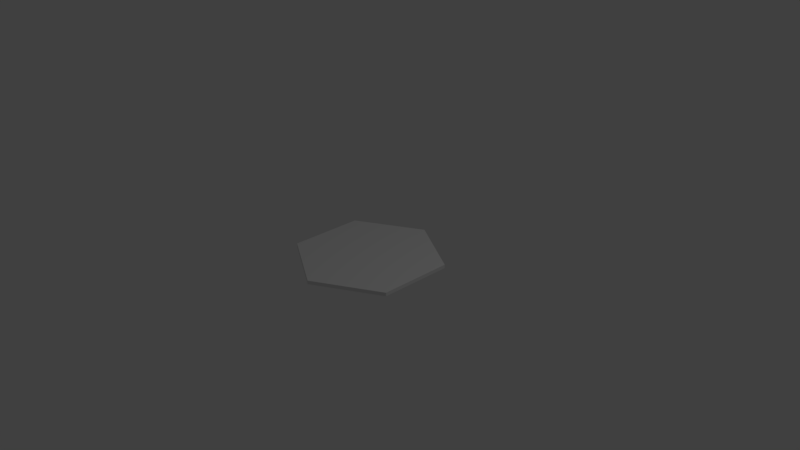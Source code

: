 # Source: BasicTile_Water.blend  (saved by Blender 2.78.0; exported with 4.5.12 LTS)
import bpy
from mathutils import Matrix  # noqa: F401  (used for matrix-valued properties, if any)

bpy.ops.wm.read_factory_settings(use_empty=True)
scene = bpy.context.scene
scene.name = 'Scene'

# ---- collections
col_collection_1 = bpy.data.collections.new('Collection 1'); scene.collection.children.link(col_collection_1)

# ---- world
world_world = bpy.data.worlds.new('World'); scene.world = world_world
world_world.color = (0.05088, 0.05088, 0.05088)
world_world.use_sun_shadow = False
world_world.sun_shadow_jitter_overblur = 0.0
world_world.cycles.sampling_method = 'MANUAL'

# ---- cameras
cam_camera = bpy.data.cameras.new('Camera')
cam_camera.clip_end = 100.0
cam_camera.lens = 35.0
cam_camera.sensor_width = 32.0
cam_camera.sensor_height = 18.0
cam_camera.ortho_scale = 7.314
cam_camera.dof.focus_distance = 0.0
cam_camera.dof.aperture_fstop = 128.0

# ---- lights
light_lamp = bpy.data.lights.new('Lamp', 'POINT')
light_lamp.transmission_factor = 0.0
light_lamp.cutoff_distance = 30.0
light_lamp.energy = 100.0
light_lamp.shadow_buffer_clip_start = 1.001
light_lamp.shadow_soft_size = 0.1
light_lamp.shadow_maximum_resolution = 0.006
light_lamp.use_absolute_resolution = True

# ---- meshes
me_cylinder = bpy.data.meshes.new('Cylinder')
me_cylinder.from_pydata([(0.0, 1.0, -0.05), (0.0, 1.0, -0.00088), (0.866, 0.5, -0.05), (0.866, 0.5, -0.00088), (0.866, -0.5, -0.05), (0.866, -0.5, -0.00088), (-8.742e-08, -1.0, -0.05), (-8.742e-08, -1.0, -0.00088), (-0.866, -0.5, -0.05), (-0.866, -0.5, -0.00088), (-0.866, 0.5, -0.05), (-0.866, 0.5, -0.00088)], [], [(0, 1, 3, 2), (2, 3, 5, 4), (4, 5, 7, 6), (6, 7, 9, 8), (3, 1, 11, 9, 7, 5), (8, 9, 11, 10), (10, 11, 1, 0), (0, 2, 4, 6, 8, 10)])
me_cylinder.use_remesh_preserve_volume = False
me_cylinder.use_remesh_preserve_attributes = False
me_cylinder.use_mirror_vertex_groups = False
me_cylinder.update()

# ---- objects
ob_cylinder = bpy.data.objects.new('Cylinder', me_cylinder)
ob_lamp = bpy.data.objects.new('Lamp', light_lamp)
ob_camera = bpy.data.objects.new('Camera', cam_camera)

# ---- transforms, parenting, visibility, modifiers, constraints
ob_cylinder.location = (0.0, 0.0, 0.0)
ob_cylinder.lineart.crease_threshold = 0.0
ob_lamp.location = (4.076, 1.005, 5.904)
ob_lamp.rotation_euler = (0.6503, 0.05522, 1.866)
ob_lamp.lock_rotations_4d = False
ob_lamp.empty_display_type = 'ARROWS'
ob_lamp.color = (0.0, 0.0, 0.0, 0.0)
ob_lamp.lineart.crease_threshold = 0.0
ob_camera.location = (7.481, -6.508, 5.344)
ob_camera.rotation_euler = (1.109, 0.0, 0.8149)
ob_camera.lock_rotations_4d = False
ob_camera.empty_display_type = 'ARROWS'
ob_camera.color = (0.0, 0.0, 0.0, 0.0)
ob_camera.display_type = 'WIRE'
ob_camera.lineart.crease_threshold = 0.0

# ---- collection membership
col_collection_1.objects.link(ob_cylinder)
col_collection_1.objects.link(ob_lamp)
col_collection_1.objects.link(ob_camera)

# ---- scene / render settings (as saved in the file)
scene.camera = ob_camera
scene.frame_start = 1; scene.frame_end = 250; scene.frame_set(1)
scene.render.engine = 'BLENDER_EEVEE_NEXT'
scene.render.resolution_percentage = 50
scene.render.dither_intensity = 0.0
scene.cycles.use_denoising = False
scene.cycles.samples = 128
scene.cycles.sampling_pattern = 'TABULATED_SOBOL'
scene.cycles.light_sampling_threshold = 0.0
scene.cycles.use_adaptive_sampling = False
scene.cycles.use_light_tree = False
scene.cycles.blur_glossy = 0.0
scene.cycles.sample_clamp_indirect = 0.0
scene.view_settings.view_transform = 'Standard'
bpy.context.view_layer.update()

